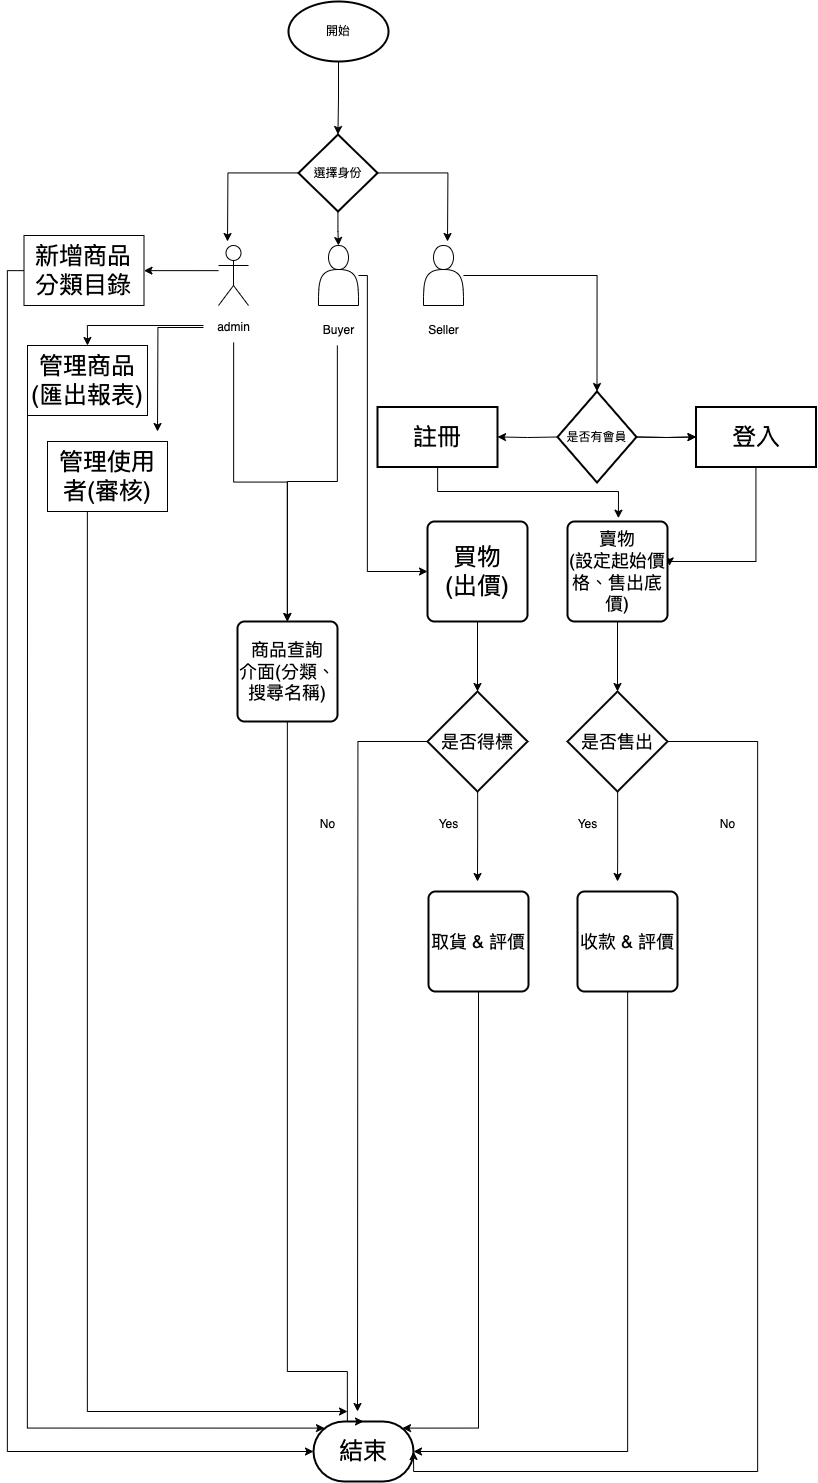

The diagram above was exported from draw.io. Its source (the exported page's mxGraphModel, read from the mxfile embedded in the PNG):
<mxGraphModel dx="1937" dy="1294" grid="1" gridSize="10" guides="1" tooltips="1" connect="1" arrows="1" fold="1" page="1" pageScale="1" pageWidth="1169" pageHeight="1654" math="0" shadow="0">
  <root>
    <mxCell id="0" />
    <mxCell id="1" parent="0" />
    <mxCell id="iUHPN927NW9v16G5eEyp-4" value="" style="edgeStyle=orthogonalEdgeStyle;rounded=0;orthogonalLoop=1;jettySize=auto;html=1;" parent="1" source="gfzYeGKPpq5WiWrIhnt9-1" target="iUHPN927NW9v16G5eEyp-3" edge="1">
      <mxGeometry relative="1" as="geometry" />
    </mxCell>
    <mxCell id="gfzYeGKPpq5WiWrIhnt9-1" value="開始" style="strokeWidth=2;html=1;shape=mxgraph.flowchart.start_1;whiteSpace=wrap;" parent="1" vertex="1">
      <mxGeometry x="301" y="10" width="100" height="60" as="geometry" />
    </mxCell>
    <mxCell id="LIkyGCB5bxaast2PQugo-6" value="" style="edgeStyle=orthogonalEdgeStyle;rounded=0;orthogonalLoop=1;jettySize=auto;html=1;entryX=0;entryY=0.5;entryDx=0;entryDy=0;" edge="1" parent="1" source="RcjJRsYmPqR4Lq-BNufo-1" target="LIkyGCB5bxaast2PQugo-4">
      <mxGeometry relative="1" as="geometry">
        <Array as="points">
          <mxPoint x="380" y="284" />
          <mxPoint x="380" y="580" />
        </Array>
      </mxGeometry>
    </mxCell>
    <mxCell id="RcjJRsYmPqR4Lq-BNufo-1" value="" style="shape=actor;whiteSpace=wrap;html=1;" parent="1" vertex="1">
      <mxGeometry x="331" y="254" width="40" height="60" as="geometry" />
    </mxCell>
    <mxCell id="J5C9HR8ZCLSWWW_AAnfE-12" value="" style="edgeStyle=orthogonalEdgeStyle;rounded=0;orthogonalLoop=1;jettySize=auto;html=1;entryX=0.5;entryY=0;entryDx=0;entryDy=0;" edge="1" parent="1" source="RcjJRsYmPqR4Lq-BNufo-2" target="J5C9HR8ZCLSWWW_AAnfE-1">
      <mxGeometry relative="1" as="geometry">
        <mxPoint x="516" y="284" as="targetPoint" />
      </mxGeometry>
    </mxCell>
    <mxCell id="RcjJRsYmPqR4Lq-BNufo-2" value="" style="shape=actor;whiteSpace=wrap;html=1;" parent="1" vertex="1">
      <mxGeometry x="436" y="254" width="40" height="60" as="geometry" />
    </mxCell>
    <mxCell id="J5C9HR8ZCLSWWW_AAnfE-9" value="" style="edgeStyle=orthogonalEdgeStyle;rounded=0;orthogonalLoop=1;jettySize=auto;html=1;" edge="1" parent="1" source="RcjJRsYmPqR4Lq-BNufo-3" target="_l3KKu4zjrJogGM3gVhk-13">
      <mxGeometry relative="1" as="geometry">
        <Array as="points">
          <mxPoint x="350" y="490" />
          <mxPoint x="300" y="490" />
        </Array>
      </mxGeometry>
    </mxCell>
    <mxCell id="RcjJRsYmPqR4Lq-BNufo-3" value="Buyer" style="text;html=1;align=center;verticalAlign=middle;resizable=0;points=[];autosize=1;strokeColor=none;fillColor=none;" parent="1" vertex="1">
      <mxGeometry x="326" y="324" width="50" height="30" as="geometry" />
    </mxCell>
    <mxCell id="RcjJRsYmPqR4Lq-BNufo-4" value="Seller" style="text;html=1;align=center;verticalAlign=middle;resizable=0;points=[];autosize=1;strokeColor=none;fillColor=none;" parent="1" vertex="1">
      <mxGeometry x="431" y="324" width="50" height="30" as="geometry" />
    </mxCell>
    <mxCell id="_l3KKu4zjrJogGM3gVhk-4" value="" style="edgeStyle=orthogonalEdgeStyle;rounded=0;orthogonalLoop=1;jettySize=auto;html=1;" edge="1" parent="1" source="RcjJRsYmPqR4Lq-BNufo-5" target="TR29KM5x5ldOzQgvWfcQ-2">
      <mxGeometry relative="1" as="geometry">
        <Array as="points">
          <mxPoint x="210" y="279" />
          <mxPoint x="210" y="279" />
        </Array>
      </mxGeometry>
    </mxCell>
    <mxCell id="RcjJRsYmPqR4Lq-BNufo-5" value="" style="shape=umlActor;verticalLabelPosition=bottom;verticalAlign=top;html=1;outlineConnect=0;" parent="1" vertex="1">
      <mxGeometry x="231" y="254" width="30" height="60" as="geometry" />
    </mxCell>
    <mxCell id="_l3KKu4zjrJogGM3gVhk-6" value="" style="edgeStyle=orthogonalEdgeStyle;rounded=0;orthogonalLoop=1;jettySize=auto;html=1;entryX=0.5;entryY=0;entryDx=0;entryDy=0;" edge="1" parent="1" source="RcjJRsYmPqR4Lq-BNufo-8" target="TR29KM5x5ldOzQgvWfcQ-3">
      <mxGeometry relative="1" as="geometry">
        <mxPoint x="246.00000000000023" y="416" as="targetPoint" />
        <Array as="points">
          <mxPoint x="100" y="334" />
        </Array>
      </mxGeometry>
    </mxCell>
    <mxCell id="_l3KKu4zjrJogGM3gVhk-12" value="" style="edgeStyle=orthogonalEdgeStyle;rounded=0;orthogonalLoop=1;jettySize=auto;html=1;" edge="1" parent="1" source="RcjJRsYmPqR4Lq-BNufo-8">
      <mxGeometry relative="1" as="geometry">
        <mxPoint x="170" y="440" as="targetPoint" />
      </mxGeometry>
    </mxCell>
    <mxCell id="J5C9HR8ZCLSWWW_AAnfE-8" value="" style="edgeStyle=orthogonalEdgeStyle;rounded=0;orthogonalLoop=1;jettySize=auto;html=1;" edge="1" parent="1" source="RcjJRsYmPqR4Lq-BNufo-8" target="_l3KKu4zjrJogGM3gVhk-13">
      <mxGeometry relative="1" as="geometry" />
    </mxCell>
    <mxCell id="RcjJRsYmPqR4Lq-BNufo-8" value="admin" style="text;html=1;align=center;verticalAlign=middle;resizable=0;points=[];autosize=1;strokeColor=none;fillColor=none;" parent="1" vertex="1">
      <mxGeometry x="216" y="321" width="60" height="30" as="geometry" />
    </mxCell>
    <mxCell id="iUHPN927NW9v16G5eEyp-5" value="" style="edgeStyle=orthogonalEdgeStyle;rounded=0;orthogonalLoop=1;jettySize=auto;html=1;entryX=0.5;entryY=0;entryDx=0;entryDy=0;" parent="1" source="iUHPN927NW9v16G5eEyp-3" target="RcjJRsYmPqR4Lq-BNufo-1" edge="1">
      <mxGeometry relative="1" as="geometry">
        <mxPoint x="351" y="240" as="targetPoint" />
      </mxGeometry>
    </mxCell>
    <mxCell id="iUHPN927NW9v16G5eEyp-16" value="" style="edgeStyle=orthogonalEdgeStyle;rounded=0;orthogonalLoop=1;jettySize=auto;html=1;" parent="1" source="iUHPN927NW9v16G5eEyp-3" edge="1">
      <mxGeometry relative="1" as="geometry">
        <mxPoint x="460" y="250" as="targetPoint" />
      </mxGeometry>
    </mxCell>
    <mxCell id="iUHPN927NW9v16G5eEyp-18" value="" style="edgeStyle=orthogonalEdgeStyle;rounded=0;orthogonalLoop=1;jettySize=auto;html=1;" parent="1" source="iUHPN927NW9v16G5eEyp-3" edge="1">
      <mxGeometry relative="1" as="geometry">
        <mxPoint x="240" y="250" as="targetPoint" />
      </mxGeometry>
    </mxCell>
    <mxCell id="iUHPN927NW9v16G5eEyp-3" value="選擇身份" style="strokeWidth=2;html=1;shape=mxgraph.flowchart.decision;whiteSpace=wrap;" parent="1" vertex="1">
      <mxGeometry x="311" y="143" width="79" height="77" as="geometry" />
    </mxCell>
    <mxCell id="_l3KKu4zjrJogGM3gVhk-10" value="" style="edgeStyle=orthogonalEdgeStyle;rounded=0;orthogonalLoop=1;jettySize=auto;html=1;" edge="1" parent="1" source="TR29KM5x5ldOzQgvWfcQ-1">
      <mxGeometry relative="1" as="geometry">
        <mxPoint x="360" y="1420" as="targetPoint" />
        <Array as="points">
          <mxPoint x="100" y="1390" />
          <mxPoint x="100" y="1390" />
        </Array>
      </mxGeometry>
    </mxCell>
    <mxCell id="TR29KM5x5ldOzQgvWfcQ-1" value="&lt;font style=&quot;font-size: 24px;&quot;&gt;管理使用者(審核)&lt;/font&gt;" style="whiteSpace=wrap;html=1;verticalAlign=top;" vertex="1" parent="1">
      <mxGeometry x="60" y="450" width="120" height="70" as="geometry" />
    </mxCell>
    <mxCell id="_l3KKu4zjrJogGM3gVhk-3" value="" style="edgeStyle=orthogonalEdgeStyle;rounded=0;orthogonalLoop=1;jettySize=auto;html=1;entryX=0;entryY=0.5;entryDx=0;entryDy=0;entryPerimeter=0;" edge="1" parent="1" source="TR29KM5x5ldOzQgvWfcQ-2" target="_l3KKu4zjrJogGM3gVhk-1">
      <mxGeometry relative="1" as="geometry">
        <mxPoint x="20" y="630" as="targetPoint" />
        <Array as="points">
          <mxPoint x="20" y="279" />
          <mxPoint x="20" y="1460" />
        </Array>
      </mxGeometry>
    </mxCell>
    <mxCell id="TR29KM5x5ldOzQgvWfcQ-2" value="&lt;font style=&quot;font-size: 24px;&quot;&gt;新增商品分類目錄&lt;/font&gt;" style="whiteSpace=wrap;html=1;verticalAlign=top;" vertex="1" parent="1">
      <mxGeometry x="36.5" y="244" width="120" height="70" as="geometry" />
    </mxCell>
    <mxCell id="_l3KKu4zjrJogGM3gVhk-8" value="" style="edgeStyle=orthogonalEdgeStyle;rounded=0;orthogonalLoop=1;jettySize=auto;html=1;entryX=0.11;entryY=0.11;entryDx=0;entryDy=0;entryPerimeter=0;" edge="1" parent="1" source="TR29KM5x5ldOzQgvWfcQ-3" target="_l3KKu4zjrJogGM3gVhk-1">
      <mxGeometry relative="1" as="geometry">
        <mxPoint x="40" y="821.5151977539062" as="targetPoint" />
        <Array as="points">
          <mxPoint x="40" y="1436" />
        </Array>
      </mxGeometry>
    </mxCell>
    <mxCell id="TR29KM5x5ldOzQgvWfcQ-3" value="&lt;font style=&quot;font-size: 24px;&quot;&gt;管理商品&lt;br&gt;(匯出報表)&lt;/font&gt;" style="whiteSpace=wrap;html=1;verticalAlign=top;" vertex="1" parent="1">
      <mxGeometry x="40" y="354" width="120" height="70" as="geometry" />
    </mxCell>
    <mxCell id="_l3KKu4zjrJogGM3gVhk-1" value="&lt;font style=&quot;font-size: 24px;&quot;&gt;結束&lt;/font&gt;" style="strokeWidth=2;html=1;shape=mxgraph.flowchart.terminator;whiteSpace=wrap;" vertex="1" parent="1">
      <mxGeometry x="326" y="1430" width="100" height="60" as="geometry" />
    </mxCell>
    <mxCell id="CJBxcW00iQU1zHe0zGMK-1" value="" style="edgeStyle=orthogonalEdgeStyle;rounded=0;orthogonalLoop=1;jettySize=auto;html=1;entryX=0.5;entryY=0;entryDx=0;entryDy=0;entryPerimeter=0;" edge="1" parent="1" source="_l3KKu4zjrJogGM3gVhk-13" target="_l3KKu4zjrJogGM3gVhk-1">
      <mxGeometry relative="1" as="geometry">
        <mxPoint x="300" y="1380" as="targetPoint" />
        <Array as="points">
          <mxPoint x="300" y="1380" />
          <mxPoint x="360" y="1380" />
          <mxPoint x="360" y="1430" />
        </Array>
      </mxGeometry>
    </mxCell>
    <mxCell id="_l3KKu4zjrJogGM3gVhk-13" value="&lt;font style=&quot;font-size: 18px;&quot;&gt;商品查詢&lt;br&gt;介面(分類、搜尋名稱)&lt;/font&gt;" style="rounded=1;whiteSpace=wrap;html=1;absoluteArcSize=1;arcSize=14;strokeWidth=2;" vertex="1" parent="1">
      <mxGeometry x="250" y="630" width="100" height="100" as="geometry" />
    </mxCell>
    <mxCell id="J5C9HR8ZCLSWWW_AAnfE-1" value="是否有會員" style="rhombus;whiteSpace=wrap;html=1;strokeWidth=2;rounded=0;" vertex="1" parent="1">
      <mxGeometry x="570" y="400" width="79" height="91" as="geometry" />
    </mxCell>
    <UserObject label="" tooltip="yes" id="J5C9HR8ZCLSWWW_AAnfE-2">
      <mxCell style="edgeStyle=orthogonalEdgeStyle;rounded=0;orthogonalLoop=1;jettySize=auto;html=1;" edge="1" parent="1" target="J5C9HR8ZCLSWWW_AAnfE-5">
        <mxGeometry relative="1" as="geometry">
          <mxPoint x="649" y="445.5" as="sourcePoint" />
        </mxGeometry>
      </mxCell>
    </UserObject>
    <mxCell id="J5C9HR8ZCLSWWW_AAnfE-3" value="" style="edgeStyle=orthogonalEdgeStyle;rounded=0;orthogonalLoop=1;jettySize=auto;html=1;" edge="1" parent="1" target="J5C9HR8ZCLSWWW_AAnfE-6">
      <mxGeometry relative="1" as="geometry">
        <mxPoint x="570" y="445.5" as="sourcePoint" />
      </mxGeometry>
    </mxCell>
    <UserObject label="" tooltip="Yes" id="J5C9HR8ZCLSWWW_AAnfE-4">
      <mxCell style="edgeStyle=orthogonalEdgeStyle;rounded=0;orthogonalLoop=1;jettySize=auto;html=1;" edge="1" parent="1" target="J5C9HR8ZCLSWWW_AAnfE-5">
        <mxGeometry relative="1" as="geometry">
          <mxPoint x="649" y="445.5" as="sourcePoint" />
        </mxGeometry>
      </mxCell>
    </UserObject>
    <mxCell id="LIkyGCB5bxaast2PQugo-9" value="" style="edgeStyle=orthogonalEdgeStyle;rounded=0;orthogonalLoop=1;jettySize=auto;html=1;entryX=1.02;entryY=0.443;entryDx=0;entryDy=0;entryPerimeter=0;" edge="1" parent="1" source="J5C9HR8ZCLSWWW_AAnfE-5" target="LIkyGCB5bxaast2PQugo-5">
      <mxGeometry relative="1" as="geometry">
        <mxPoint x="768.5" y="555.5" as="targetPoint" />
        <Array as="points">
          <mxPoint x="769" y="570" />
          <mxPoint x="682" y="570" />
        </Array>
      </mxGeometry>
    </mxCell>
    <mxCell id="J5C9HR8ZCLSWWW_AAnfE-5" value="&lt;font style=&quot;font-size: 24px;&quot;&gt;登入&lt;/font&gt;" style="rounded=0;whiteSpace=wrap;html=1;strokeWidth=2;" vertex="1" parent="1">
      <mxGeometry x="708.5" y="415.5" width="120" height="60" as="geometry" />
    </mxCell>
    <mxCell id="LIkyGCB5bxaast2PQugo-7" value="" style="edgeStyle=orthogonalEdgeStyle;rounded=0;orthogonalLoop=1;jettySize=auto;html=1;entryX=0.509;entryY=-0.033;entryDx=0;entryDy=0;entryPerimeter=0;" edge="1" parent="1" source="J5C9HR8ZCLSWWW_AAnfE-6" target="LIkyGCB5bxaast2PQugo-5">
      <mxGeometry relative="1" as="geometry">
        <Array as="points">
          <mxPoint x="450" y="500" />
          <mxPoint x="631" y="500" />
        </Array>
      </mxGeometry>
    </mxCell>
    <mxCell id="J5C9HR8ZCLSWWW_AAnfE-6" value="&lt;font style=&quot;font-size: 24px;&quot;&gt;註冊&lt;/font&gt;" style="rounded=0;whiteSpace=wrap;html=1;strokeWidth=2;" vertex="1" parent="1">
      <mxGeometry x="390" y="415.5" width="120" height="60" as="geometry" />
    </mxCell>
    <mxCell id="LIkyGCB5bxaast2PQugo-12" value="" style="edgeStyle=orthogonalEdgeStyle;rounded=0;orthogonalLoop=1;jettySize=auto;html=1;" edge="1" parent="1" source="LIkyGCB5bxaast2PQugo-4" target="LIkyGCB5bxaast2PQugo-11">
      <mxGeometry relative="1" as="geometry" />
    </mxCell>
    <mxCell id="LIkyGCB5bxaast2PQugo-4" value="&lt;font style=&quot;font-size: 24px;&quot;&gt;買物&lt;br&gt;(出價)&lt;/font&gt;" style="rounded=1;whiteSpace=wrap;html=1;absoluteArcSize=1;arcSize=14;strokeWidth=2;" vertex="1" parent="1">
      <mxGeometry x="440" y="530" width="100" height="100" as="geometry" />
    </mxCell>
    <mxCell id="LIkyGCB5bxaast2PQugo-14" value="" style="edgeStyle=orthogonalEdgeStyle;rounded=0;orthogonalLoop=1;jettySize=auto;html=1;" edge="1" parent="1" source="LIkyGCB5bxaast2PQugo-5" target="LIkyGCB5bxaast2PQugo-13">
      <mxGeometry relative="1" as="geometry" />
    </mxCell>
    <mxCell id="LIkyGCB5bxaast2PQugo-5" value="&lt;font style=&quot;font-size: 18px;&quot;&gt;賣物&lt;br&gt;(設定起始價格、售出底價)&lt;/font&gt;" style="rounded=1;whiteSpace=wrap;html=1;absoluteArcSize=1;arcSize=14;strokeWidth=2;" vertex="1" parent="1">
      <mxGeometry x="580" y="530" width="100" height="100" as="geometry" />
    </mxCell>
    <mxCell id="LIkyGCB5bxaast2PQugo-18" value="" style="edgeStyle=orthogonalEdgeStyle;rounded=0;orthogonalLoop=1;jettySize=auto;html=1;" edge="1" parent="1" source="LIkyGCB5bxaast2PQugo-11">
      <mxGeometry relative="1" as="geometry">
        <mxPoint x="490" y="890" as="targetPoint" />
      </mxGeometry>
    </mxCell>
    <mxCell id="LIkyGCB5bxaast2PQugo-22" value="" style="edgeStyle=orthogonalEdgeStyle;rounded=0;orthogonalLoop=1;jettySize=auto;html=1;" edge="1" parent="1" source="LIkyGCB5bxaast2PQugo-11">
      <mxGeometry relative="1" as="geometry">
        <mxPoint x="370" y="1420" as="targetPoint" />
      </mxGeometry>
    </mxCell>
    <mxCell id="LIkyGCB5bxaast2PQugo-11" value="&lt;font style=&quot;font-size: 18px;&quot;&gt;是否得標&lt;/font&gt;" style="strokeWidth=2;html=1;shape=mxgraph.flowchart.decision;whiteSpace=wrap;" vertex="1" parent="1">
      <mxGeometry x="440" y="700" width="100" height="100" as="geometry" />
    </mxCell>
    <mxCell id="LIkyGCB5bxaast2PQugo-26" value="" style="edgeStyle=orthogonalEdgeStyle;rounded=0;orthogonalLoop=1;jettySize=auto;html=1;entryX=1;entryY=0.5;entryDx=0;entryDy=0;entryPerimeter=0;" edge="1" parent="1" source="LIkyGCB5bxaast2PQugo-13" target="_l3KKu4zjrJogGM3gVhk-1">
      <mxGeometry relative="1" as="geometry">
        <mxPoint x="760" y="1440" as="targetPoint" />
        <Array as="points">
          <mxPoint x="770" y="750" />
          <mxPoint x="770" y="1480" />
          <mxPoint x="426" y="1480" />
        </Array>
      </mxGeometry>
    </mxCell>
    <mxCell id="LIkyGCB5bxaast2PQugo-28" value="" style="edgeStyle=orthogonalEdgeStyle;rounded=0;orthogonalLoop=1;jettySize=auto;html=1;" edge="1" parent="1" source="LIkyGCB5bxaast2PQugo-13">
      <mxGeometry relative="1" as="geometry">
        <mxPoint x="630" y="890" as="targetPoint" />
        <Array as="points">
          <mxPoint x="630" y="870" />
          <mxPoint x="630" y="870" />
        </Array>
      </mxGeometry>
    </mxCell>
    <mxCell id="LIkyGCB5bxaast2PQugo-13" value="&lt;font style=&quot;font-size: 18px;&quot;&gt;是否售出&lt;/font&gt;" style="strokeWidth=2;html=1;shape=mxgraph.flowchart.decision;whiteSpace=wrap;" vertex="1" parent="1">
      <mxGeometry x="580" y="700" width="100" height="100" as="geometry" />
    </mxCell>
    <mxCell id="LIkyGCB5bxaast2PQugo-23" value="No" style="text;html=1;align=center;verticalAlign=middle;resizable=0;points=[];autosize=1;strokeColor=none;fillColor=none;" vertex="1" parent="1">
      <mxGeometry x="320" y="818" width="40" height="30" as="geometry" />
    </mxCell>
    <mxCell id="LIkyGCB5bxaast2PQugo-24" value="Yes" style="text;html=1;align=center;verticalAlign=middle;resizable=0;points=[];autosize=1;strokeColor=none;fillColor=none;" vertex="1" parent="1">
      <mxGeometry x="441" y="818" width="40" height="30" as="geometry" />
    </mxCell>
    <mxCell id="LIkyGCB5bxaast2PQugo-30" value="Yes" style="text;html=1;align=center;verticalAlign=middle;resizable=0;points=[];autosize=1;strokeColor=none;fillColor=none;" vertex="1" parent="1">
      <mxGeometry x="580" y="818" width="40" height="30" as="geometry" />
    </mxCell>
    <mxCell id="LIkyGCB5bxaast2PQugo-31" value="No" style="text;html=1;align=center;verticalAlign=middle;resizable=0;points=[];autosize=1;strokeColor=none;fillColor=none;" vertex="1" parent="1">
      <mxGeometry x="720" y="818" width="40" height="30" as="geometry" />
    </mxCell>
    <mxCell id="LIkyGCB5bxaast2PQugo-35" value="" style="edgeStyle=orthogonalEdgeStyle;rounded=0;orthogonalLoop=1;jettySize=auto;html=1;entryX=0.89;entryY=0.11;entryDx=0;entryDy=0;entryPerimeter=0;" edge="1" parent="1" source="LIkyGCB5bxaast2PQugo-32" target="_l3KKu4zjrJogGM3gVhk-1">
      <mxGeometry relative="1" as="geometry">
        <mxPoint x="491" y="1100" as="targetPoint" />
        <Array as="points">
          <mxPoint x="491" y="1437" />
        </Array>
      </mxGeometry>
    </mxCell>
    <mxCell id="LIkyGCB5bxaast2PQugo-32" value="&lt;font style=&quot;font-size: 18px;&quot;&gt;取貨 &amp;amp; 評價&lt;/font&gt;" style="rounded=1;whiteSpace=wrap;html=1;absoluteArcSize=1;arcSize=14;strokeWidth=2;" vertex="1" parent="1">
      <mxGeometry x="441" y="900" width="100" height="100" as="geometry" />
    </mxCell>
    <mxCell id="LIkyGCB5bxaast2PQugo-37" value="" style="edgeStyle=orthogonalEdgeStyle;rounded=0;orthogonalLoop=1;jettySize=auto;html=1;entryX=1;entryY=0.5;entryDx=0;entryDy=0;entryPerimeter=0;" edge="1" parent="1" source="LIkyGCB5bxaast2PQugo-33" target="_l3KKu4zjrJogGM3gVhk-1">
      <mxGeometry relative="1" as="geometry">
        <mxPoint x="640" y="1100" as="targetPoint" />
        <Array as="points">
          <mxPoint x="640" y="1460" />
        </Array>
      </mxGeometry>
    </mxCell>
    <mxCell id="LIkyGCB5bxaast2PQugo-33" value="&lt;font style=&quot;font-size: 18px;&quot;&gt;收款 &amp;amp; 評價&lt;/font&gt;" style="rounded=1;whiteSpace=wrap;html=1;absoluteArcSize=1;arcSize=14;strokeWidth=2;" vertex="1" parent="1">
      <mxGeometry x="590" y="900" width="100" height="100" as="geometry" />
    </mxCell>
  </root>
</mxGraphModel>